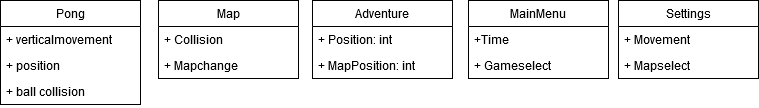

The diagram above was exported from draw.io. Its source (the exported page's mxGraphModel, read from the mxfile embedded in the PNG):
<mxGraphModel dx="1108" dy="479" grid="1" gridSize="10" guides="1" tooltips="1" connect="1" arrows="1" fold="1" page="1" pageScale="1" pageWidth="827" pageHeight="1169" math="0" shadow="0">
  <root>
    <mxCell id="0" />
    <mxCell id="1" parent="0" />
    <mxCell id="K26wZepFrkmUKJSpbfx1-5" value="Adventure" style="swimlane;fontStyle=0;childLayout=stackLayout;horizontal=1;startSize=26;fillColor=none;horizontalStack=0;resizeParent=1;resizeParentMax=0;resizeLast=0;collapsible=1;marginBottom=0;" parent="1" vertex="1">
      <mxGeometry x="344" y="190" width="140" height="78" as="geometry" />
    </mxCell>
    <mxCell id="K26wZepFrkmUKJSpbfx1-7" value="+ Position: int" style="text;strokeColor=none;fillColor=none;align=left;verticalAlign=top;spacingLeft=4;spacingRight=4;overflow=hidden;rotatable=0;points=[[0,0.5],[1,0.5]];portConstraint=eastwest;" parent="K26wZepFrkmUKJSpbfx1-5" vertex="1">
      <mxGeometry y="26" width="140" height="26" as="geometry" />
    </mxCell>
    <mxCell id="K26wZepFrkmUKJSpbfx1-8" value="+ MapPosition: int" style="text;strokeColor=none;fillColor=none;align=left;verticalAlign=top;spacingLeft=4;spacingRight=4;overflow=hidden;rotatable=0;points=[[0,0.5],[1,0.5]];portConstraint=eastwest;" parent="K26wZepFrkmUKJSpbfx1-5" vertex="1">
      <mxGeometry y="52" width="140" height="26" as="geometry" />
    </mxCell>
    <mxCell id="K26wZepFrkmUKJSpbfx1-1" value="Map" style="swimlane;fontStyle=0;childLayout=stackLayout;horizontal=1;startSize=26;fillColor=none;horizontalStack=0;resizeParent=1;resizeParentMax=0;resizeLast=0;collapsible=1;marginBottom=0;" parent="1" vertex="1">
      <mxGeometry x="190" y="190" width="140" height="78" as="geometry" />
    </mxCell>
    <mxCell id="K26wZepFrkmUKJSpbfx1-2" value="+ Collision" style="text;strokeColor=none;fillColor=none;align=left;verticalAlign=top;spacingLeft=4;spacingRight=4;overflow=hidden;rotatable=0;points=[[0,0.5],[1,0.5]];portConstraint=eastwest;" parent="K26wZepFrkmUKJSpbfx1-1" vertex="1">
      <mxGeometry y="26" width="140" height="26" as="geometry" />
    </mxCell>
    <mxCell id="K26wZepFrkmUKJSpbfx1-3" value="+ Mapchange" style="text;strokeColor=none;fillColor=none;align=left;verticalAlign=top;spacingLeft=4;spacingRight=4;overflow=hidden;rotatable=0;points=[[0,0.5],[1,0.5]];portConstraint=eastwest;" parent="K26wZepFrkmUKJSpbfx1-1" vertex="1">
      <mxGeometry y="52" width="140" height="26" as="geometry" />
    </mxCell>
    <mxCell id="K26wZepFrkmUKJSpbfx1-14" value="MainMenu" style="swimlane;fontStyle=0;childLayout=stackLayout;horizontal=1;startSize=26;fillColor=none;horizontalStack=0;resizeParent=1;resizeParentMax=0;resizeLast=0;collapsible=1;marginBottom=0;" parent="1" vertex="1">
      <mxGeometry x="500" y="190" width="140" height="78" as="geometry" />
    </mxCell>
    <mxCell id="K26wZepFrkmUKJSpbfx1-15" value="+Time" style="text;strokeColor=none;fillColor=none;align=left;verticalAlign=top;spacingLeft=4;spacingRight=4;overflow=hidden;rotatable=0;points=[[0,0.5],[1,0.5]];portConstraint=eastwest;" parent="K26wZepFrkmUKJSpbfx1-14" vertex="1">
      <mxGeometry y="26" width="140" height="26" as="geometry" />
    </mxCell>
    <mxCell id="K26wZepFrkmUKJSpbfx1-16" value="+ Gameselect" style="text;strokeColor=none;fillColor=none;align=left;verticalAlign=top;spacingLeft=4;spacingRight=4;overflow=hidden;rotatable=0;points=[[0,0.5],[1,0.5]];portConstraint=eastwest;" parent="K26wZepFrkmUKJSpbfx1-14" vertex="1">
      <mxGeometry y="52" width="140" height="26" as="geometry" />
    </mxCell>
    <mxCell id="K26wZepFrkmUKJSpbfx1-9" value="Pong" style="swimlane;fontStyle=0;childLayout=stackLayout;horizontal=1;startSize=26;fillColor=none;horizontalStack=0;resizeParent=1;resizeParentMax=0;resizeLast=0;collapsible=1;marginBottom=0;" parent="1" vertex="1">
      <mxGeometry x="32" y="190" width="140" height="104" as="geometry" />
    </mxCell>
    <mxCell id="K26wZepFrkmUKJSpbfx1-10" value="+ verticalmovement" style="text;strokeColor=none;fillColor=none;align=left;verticalAlign=top;spacingLeft=4;spacingRight=4;overflow=hidden;rotatable=0;points=[[0,0.5],[1,0.5]];portConstraint=eastwest;" parent="K26wZepFrkmUKJSpbfx1-9" vertex="1">
      <mxGeometry y="26" width="140" height="26" as="geometry" />
    </mxCell>
    <mxCell id="K26wZepFrkmUKJSpbfx1-11" value="+ position" style="text;strokeColor=none;fillColor=none;align=left;verticalAlign=top;spacingLeft=4;spacingRight=4;overflow=hidden;rotatable=0;points=[[0,0.5],[1,0.5]];portConstraint=eastwest;" parent="K26wZepFrkmUKJSpbfx1-9" vertex="1">
      <mxGeometry y="52" width="140" height="26" as="geometry" />
    </mxCell>
    <mxCell id="K26wZepFrkmUKJSpbfx1-12" value="+ ball collision" style="text;strokeColor=none;fillColor=none;align=left;verticalAlign=top;spacingLeft=4;spacingRight=4;overflow=hidden;rotatable=0;points=[[0,0.5],[1,0.5]];portConstraint=eastwest;" parent="K26wZepFrkmUKJSpbfx1-9" vertex="1">
      <mxGeometry y="78" width="140" height="26" as="geometry" />
    </mxCell>
    <mxCell id="yeeaZjHQnxDhUyA58mbz-1" value="Settings" style="swimlane;fontStyle=0;childLayout=stackLayout;horizontal=1;startSize=26;fillColor=none;horizontalStack=0;resizeParent=1;resizeParentMax=0;resizeLast=0;collapsible=1;marginBottom=0;" vertex="1" parent="1">
      <mxGeometry x="650" y="190" width="140" height="78" as="geometry" />
    </mxCell>
    <mxCell id="yeeaZjHQnxDhUyA58mbz-2" value="+ Movement" style="text;strokeColor=none;fillColor=none;align=left;verticalAlign=top;spacingLeft=4;spacingRight=4;overflow=hidden;rotatable=0;points=[[0,0.5],[1,0.5]];portConstraint=eastwest;" vertex="1" parent="yeeaZjHQnxDhUyA58mbz-1">
      <mxGeometry y="26" width="140" height="26" as="geometry" />
    </mxCell>
    <mxCell id="yeeaZjHQnxDhUyA58mbz-4" value="+ Mapselect" style="text;strokeColor=none;fillColor=none;align=left;verticalAlign=top;spacingLeft=4;spacingRight=4;overflow=hidden;rotatable=0;points=[[0,0.5],[1,0.5]];portConstraint=eastwest;" vertex="1" parent="yeeaZjHQnxDhUyA58mbz-1">
      <mxGeometry y="52" width="140" height="26" as="geometry" />
    </mxCell>
  </root>
</mxGraphModel>